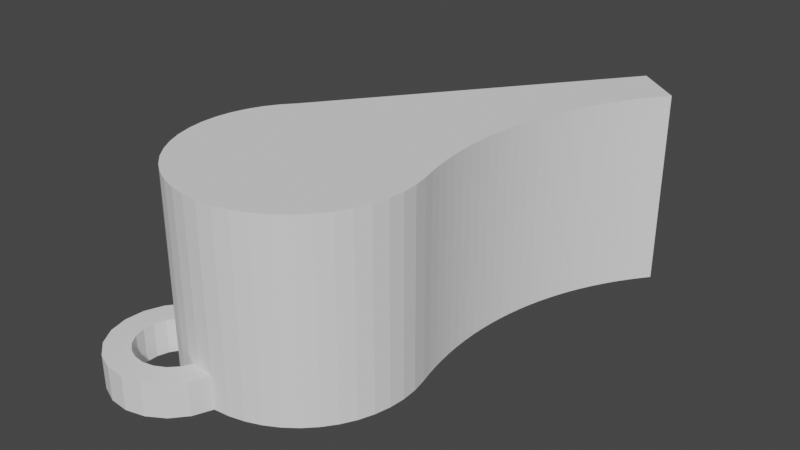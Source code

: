 # Source: Whistle.blend  (saved by Blender 3.6.11; exported with 4.5.12 LTS)
import bpy
from mathutils import Matrix  # noqa: F401  (used for matrix-valued properties, if any)

bpy.ops.wm.read_factory_settings(use_empty=True)
scene = bpy.context.scene
scene.name = 'Scene'

# ---- collections
col_collection = bpy.data.collections.new('Collection'); scene.collection.children.link(col_collection)

# ---- world
world_world = bpy.data.worlds.new('World'); scene.world = world_world
world_world.use_nodes = True; world_world.node_tree.nodes.clear()
_N = world_world.node_tree.nodes; _L = world_world.node_tree.links
n0 = _N.new('ShaderNodeOutputWorld'); n0.name = 'World Output'; n0.location = (300, 300)
n1 = _N.new('ShaderNodeBackground'); n1.name = 'Background'; n1.location = (10, 300)
n1.inputs[0].default_value = (0.05088, 0.05088, 0.05088, 1.0)
_L.new(n1.outputs[0], n0.inputs[0])
n0.is_active_output = True
world_world.color = (0.05088, 0.05088, 0.05088)
world_world.use_sun_shadow = False
world_world.sun_shadow_jitter_overblur = 0.0

# ---- meshes
me_whistle = bpy.data.meshes.new('whistle')
me_whistle.from_pydata([(8.782, 14.2, 10.26), (8.609, 13.1, -6.743), (8.609, 13.1, 10.26), (8.782, 14.2, -6.743), (8.396, 10.87, 10.26), (8.356, 9.753, -6.743), (8.356, 9.753, 10.26), (8.396, 10.87, -6.743), (10.29, 19.57, 10.26), (9.906, 18.52, -6.743), (9.906, 18.52, 10.26), (10.29, 19.57, -6.743), (9.56, 17.46, -6.743), (9.56, 17.46, 10.26), (9.258, 16.39, -6.743), (9.258, 16.39, 10.26), (11.19, 21.62, 10.26), (10.72, 20.61, -6.743), (10.72, 20.61, 10.26), (11.19, 21.62, -6.743), (-1.301, 3.557, -3.027), (-2.953, 3.021, -2.689), (-2.152, 2.774, -3.631), (-2.019, 3.779, -2.182), (13.73, 28.08, -5.243), (-1.494, 8.181, 8.757), (-1.494, 8.181, -5.243), (13.73, 28.08, 8.757), (13.46, 25.47, 10.26), (12.83, 24.54, -6.743), (12.83, 24.54, 10.26), (13.46, 25.47, -6.743), (12.25, 23.59, 10.26), (11.7, 22.62, -6.743), (11.7, 22.62, 10.26), (12.25, 23.59, -6.743), (-0.8107, 8.271, -5.243), (-0.8107, 8.271, 8.757), (8.481, 11.99, -6.743), (8.481, 11.99, 10.26), (8.998, 15.3, 10.26), (8.998, 15.3, -6.743), (14.81, 27.25, 10.26), (14.12, 26.37, -6.743), (14.12, 26.37, 10.26), (14.81, 27.25, -6.743), (8.36, 8.635, -6.743), (8.36, 8.635, 10.26), (8.409, 7.518, -6.743), (8.409, 7.518, 10.26), (8.502, 6.404, -6.743), (8.502, 6.404, 10.26), (8.639, 5.294, -6.743), (8.639, 5.294, 10.26), (8.82, 4.191, -6.743), (8.82, 4.191, 10.26), (2.134, -4.683, -1.786), (2.92, -3.473, -2.81), (1.914, -4.305, -2.828), (3.165, -3.895, -1.647), (9.044, 3.096, -6.743), (9.044, 3.096, 10.26), (9.312, 2.01, -6.743), (9.312, 2.01, 10.26), (9.578, 0.6406, -6.743), (9.578, 0.6406, 10.26), (9.651, -0.7524, -6.743), (9.651, -0.7524, 10.26), (8.716, -4.804, 10.26), (8.04, -6.024, -6.743), (8.04, -6.024, 10.26), (8.716, -4.804, -6.743), (9.53, -2.142, 10.26), (9.216, -3.502, -6.743), (9.216, -3.502, 10.26), (9.53, -2.142, -6.743), (2.099, -4.925, -0.6822), (3.126, -4.164, -0.4163), (-4.239, 0.8359, -3.209), (-5.024, -0.3738, -2.185), (-4.504, -0.4419, -3.186), (-4.819, 0.9121, -2.092), (4.419, 0.5793, 0.4918), (4.619, -0.4622, -0.7819), (4.584, -0.7041, 0.3217), (4.448, 0.7771, -0.4093), (3.928, 1.784, 0.602), (3.948, 1.923, -0.03523), (-0.4833, -5.17, -2.376), (0.9332, -5.192, -1.829), (0.7534, -4.884, -2.68), (-0.3562, -5.387, -1.774), (-4.642, 1.992, -0.625), (-5.14, 0.8115, -0.8767), (-4.311, 2.096, -1.883), (-0.9727, 4.24, -1.552), (-2.539, 3.847, -1.181), (-1.397, 4.296, -0.7349), (-3.71, 2.017, -3.039), (-3.533, 3.097, -1.572), (2.689, 3.096, -1.849), (1.582, 3.763, -1.911), (2.148, 3.442, -1.963), (1.03, 4.036, -1.695), (3.169, 2.748, -1.576), (0.5297, 4.244, -1.331), (3.555, 2.423, -1.163), (0.1154, 4.372, -0.8435), (3.821, 2.141, -0.6371), (-0.1851, 4.411, -0.2654), (-0.351, 4.359, 0.3636), (-0.371, 4.22, 1.001), (3.762, 1.732, 1.231), (-0.2439, 4.002, 1.603), (3.462, 1.771, 1.809), (0.02173, 3.72, 2.128), (3.047, 1.899, 2.297), (0.4077, 3.395, 2.542), (2.547, 2.107, 2.661), (0.8878, 3.047, 2.815), (1.995, 2.38, 2.876), (1.429, 2.701, 2.929), (-1.632, 4.222, 0.1547), (-3.439, 0.5889, -4.151), (-2.881, 1.761, -4.015), (7.2, -7.138, 10.26), (6.214, -8.125, -6.743), (6.214, -8.125, 10.26), (7.2, -7.138, -6.743), (3.879, -9.641, 10.26), (5.099, -8.965, -6.743), (3.879, -9.641, -6.743), (5.099, -8.965, 10.26), (-4.254, -9.783, 10.26), (-2.935, -10.24, -6.743), (-4.254, -9.783, -6.743), (-2.935, -10.24, 10.26), (-10.09, 1.672, -6.743), (-10.31, 0.2937, 10.26), (-10.31, 0.2937, -6.743), (-10.09, 1.672, 10.26), (-9.093, 4.27, -6.743), (-9.683, 3.006, 10.26), (-9.683, 3.006, -6.743), (-9.093, 4.27, 10.26), (-5.497, -9.15, 10.26), (-5.497, -9.15, -6.743), (-6.64, -8.349, 10.26), (-6.64, -8.349, -6.743), (1.217, -10.45, 10.26), (2.577, -10.14, -6.743), (1.217, -10.45, -6.743), (2.577, -10.14, 10.26), (-10.33, -1.101, -6.743), (-10.16, -2.486, 10.26), (-10.16, -2.486, -6.743), (-10.33, -1.101, 10.26), (-8.333, 5.44, -6.743), (-8.333, 5.44, 10.26), (-9.802, -3.834, -6.743), (-9.257, -5.118, -3.773), (-9.257, -5.118, -6.743), (-9.257, -5.118, 10.26), (-9.802, -3.834, 10.26), (-5.923, 6.309, 8.757), (-5.292, 6.742, -5.243), (-5.923, 6.309, -5.243), (-5.292, 6.742, 8.757), (-6.932, 5.351, 8.757), (-7.779, 4.248, -5.243), (-7.779, 4.248, 8.757), (-6.932, 5.351, -5.243), (-8.906, 1.716, 8.757), (-9.16, 0.3484, -5.243), (-9.16, 0.3484, 8.757), (-8.906, 1.716, -5.243), (-9.196, -1.042, -5.243), (-9.196, -1.042, 8.757), (-9.015, -2.42, -5.243), (-9.015, -2.42, 8.757), (-8.442, 3.026, 8.757), (-8.442, 3.026, -5.243), (-8.62, -3.753, -5.243), (-8.62, -3.753, 8.757), (-7.418, 6.493, -6.743), (-7.418, 6.493, 10.26), (-7.418, 6.493, -5.243), (-7.418, 6.493, 8.757), (-8.021, -5.009, -5.243), (-8.021, -5.009, 8.757), (-6.367, 5.887, 8.757), (-7.661, -7.398, 10.26), (-7.661, -7.398, -6.743), (-5.173, -8.01, 8.757), (-6.276, -7.163, -5.243), (-5.173, -8.01, -5.243), (-6.276, -7.163, 8.757), (4.084, -8.252, 8.757), (2.829, -8.851, -5.243), (4.084, -8.252, -5.243), (2.829, -8.851, 8.757), (7.748, -4.182, -5.243), (7.085, -5.404, 8.757), (7.085, -5.404, -5.243), (7.748, -4.182, 8.757), (-7.233, -6.155, -5.243), (-7.233, -6.155, 8.757), (8.212, -2.871, -5.243), (8.212, -2.871, 8.757), (8.466, -1.504, -5.243), (8.466, -1.504, 8.757), (8.502, -0.1143, -5.243), (8.502, -0.1143, 8.757), (8.321, 1.264, -5.243), (8.321, 1.264, 8.757), (5.582, 6.007, -5.243), (6.539, 4.999, 8.757), (6.539, 4.999, -5.243), (5.582, 6.007, 8.757), (4.479, 6.854, 8.757), (4.479, 6.854, -5.243), (7.926, 2.598, -5.243), (7.926, 2.598, 8.757), (-2.64, -9.137, 8.757), (-3.951, -8.673, -5.243), (-2.64, -9.137, -5.243), (-3.951, -8.673, 8.757), (-1.273, -9.391, 8.757), (-1.273, -9.391, -5.243), (5.23, -7.464, 8.757), (5.23, -7.464, -5.243), (3.257, 7.517, 8.757), (3.257, 7.517, -5.243), (0.5793, 8.235, -5.243), (0.5793, 8.235, 8.757), (1.495, -9.246, -5.243), (1.495, -9.246, 8.757), (6.238, -6.507, 8.757), (6.238, -6.507, -5.243), (7.327, 3.853, -5.243), (7.327, 3.853, 8.757), (0.1168, -9.427, -5.243), (0.1168, -9.427, 8.757), (1.947, 7.981, 8.757), (1.947, 7.981, -5.243), (-4.548, -3.309, -0.1362), (-0.3762, -5.527, -1.137), (-0.5421, -5.579, -0.5079), (-0.8425, -5.54, 0.07019), (-4.282, -3.591, 0.3894), (-1.257, -5.412, 0.5579), (-3.896, -3.916, 0.8028), (-1.757, -5.204, 0.9219), (-3.416, -4.264, 1.076), (-2.309, -4.93, 1.138), (-2.875, -4.61, 1.19), (0.3778, -4.486, -3.424), (1.454, -3.818, -3.739), (2.667, 2.435, -2.975), (1.901, 2.925, -3.136), (10.84, 30.29, -6.743), (11.94, 29.46, 8.757), (11.94, 29.46, -5.243), (10.84, 30.29, 10.26), (-3.194, -2.204, -4.177), (-3.786, -0.6636, -4.031), (-3.901, -1.91, -3.662), (-2.92, -1.023, -4.661), (-2.723, -3.548, -3.65), (-3.274, -3.275, -3.434), (-2.413, -2.591, -4.482), (-5.312, -0.4636, -1.095), (-5.179, 0.5417, 0.3542), (-5.346, -0.7058, 0.008615), (-0.1199, 1.844, -4.751), (-0.4351, 3.198, -3.657), (-1.186, 2.372, -4.334), (0.5208, 2.724, -4.031), (-2.827, 3.757, -0.09107), (-3.892, 2.727, 0.8739), (-3.854, 2.997, -0.357), (-2.861, 3.515, 1.013), (-4.683, 1.712, 0.6494), (4.399, -0.08447, -1.824), (4.268, 1.085, -1.261), (1.101, 3.378, -3.062), (0.3207, 3.765, -2.757), (2.406, -2.93, -3.825), (1.501, 2.168, -4.122), (-5.146, -1.747, -1.265), (-5.175, -1.945, -0.364), (2.02, 0.5557, -4.632), (0.9735, 1.224, -4.852), (2.439, 1.569, -3.924), (-1.964, -1.498, -5.035), (-2.472, 0.1873, -4.854), (-1.478, -0.3057, -5.243), (-1.473, -0.4792, -5.243), (-1.881, 1.345, -4.743), (-0.7771, 0.7981, -5.174), (-1.223, -0.009521, -5.243), (3.915, -3.16, -0.1483), (3.955, -2.88, -1.423), (4.092, -2.08, 1.319), (3.583, -3.264, 1.11), (4.413, -1.979, 0.1034), (-0.7489, -4.888, -2.902), (-4.912, -1.674, -2.155), (2.806, -4.265, 0.799), (-3.775, -3.067, -3.07), (3.346, 1.944, -2.588), (-1.615, -4.215, -3.588), (-1.613, -3.045, -4.556), (-2.156, -3.869, -3.702), (-0.847, -3.534, -4.394), (-4.089, 10.83, -5.243), (-4.089, 10.83, 8.757), (-1.908, 9.157, -5.243), (-1.908, 9.157, 8.757), (-0.984, -2.053, -5.126), (-0.6655, -1.535, -5.243), (-0.3866, 4.059, -2.242), (-1.494, 9.697, 8.757), (-2.584, 10.53, -5.243), (-1.494, 9.697, -5.243), (-2.584, 10.53, 8.757), (-4.655, -2.951, -1.375), (-4.675, -3.091, -0.7381), (-4.489, -2.9, -2.004), (-4.487, -1.729, -2.972), (-4.189, -2.939, -2.582), (-0.03833, 0.3794, -5.243), (0.4077, 0.248, -5.243), (0.5277, 0.04639, -5.243), (0.3018, -1.354, -5.243), (-1.66, 4.024, 1.056), (4.206, -1.288, -2.29), (4.451, -1.709, -1.128), (-1.135, -4.563, -3.315), (-0.04614, -2.652, -4.928), (-4.995, -2.253, 0.4872), (-1.481, 3.716, 1.907), (-1.105, 3.318, 2.65), (-2.641, 3.138, 2.055), (-2.181, 2.65, 2.965), (-4.428, 1.276, 1.853), (-4.933, 0.1206, 1.517), (-4.666, -1.571, 1.961), (-4.619, -2.651, 1.23), (-5.126, -1.083, 1.051), (-3.647, 2.305, 2.037), (-3.998, -2.135, 2.677), (-4.073, -3.112, 1.815), (-3.897, 0.7136, 2.904), (-3.674, -1.052, 3.331), (-4.42, -0.4231, 2.532), (-3.125, 0.0625, 3.731), (-1.513, 2.086, 3.681), (-0.5591, 2.858, 3.235), (-3.166, -2.737, 3.151), (-3.395, -3.603, 2.201), (-2.747, -1.724, 3.859), (-2.388, 1.133, 3.851), (-2.165, -0.6328, 4.277), (-1.46, 0.4614, 4.378), (-0.6812, 1.484, 4.154), (-3.134, 1.762, 3.052), (0.1199, 2.366, 3.621), (-1.082, -1.325, 4.506), (-0.4143, -0.207, 4.599), (-1.048, -4.933, 1.984), (-1.828, -4.546, 2.289), (-2.629, -4.092, 2.363), (-2.228, -3.336, 3.348), (-0.6073, -3.011, 3.978), (-0.2921, -4.365, 2.884), (-1.248, -3.891, 3.257), (0.4589, -3.54, 3.561), (0.6791, -0.8264, 4.497), (1.154, -2.513, 3.969), (0.04993, -1.966, 4.401), (1.745, -1.355, 4.081), (1.237, 0.3296, 4.261), (2.193, -0.1443, 3.888), (0.2568, 0.885, 4.352), (0.8856, 1.877, 3.783), (1.425, -3.942, 2.858), (0.5742, -4.725, 2.253), (-1.701, -2.392, 4.079), (1.686, 1.423, 3.708), (2.466, 1.036, 3.403), (-0.3406, -5.227, 1.469), (2.154, -2.929, 3.241), (2.711, -1.757, 3.378), (3.059, -0.5044, 3.257), (3.174, 0.7424, 2.889), (2.226, -4.189, 1.916), (1.292, -4.947, 1.409), (2.983, -3.185, 2.266), (3.512, -2.004, 2.435), (3.777, -0.7261, 2.413), (4.185, 0.5059, 1.381), (4.297, -0.7942, 1.411), (3.76, 0.5615, 2.199), (0.6703, -5.463, -0.03841), (0.9048, -5.39, -0.928), (1.812, -5.015, 0.4073), (3.693, -0.7449, -3.306), (3.939, 0.4028, -2.735), (0.2455, -5.408, 0.7791), (1.438, -0.5352, -5.051), (3.701, -2.444, -2.626), (3.17, -1.882, -3.678), (-0.1681, -4.026, -4.008), (3.892, 1.483, -2.004), (0.7332, -1.629, -5.152), (0.7854, -3.254, -4.455), (2.947, -0.116, -4.104), (2.398, -1.23, -4.504), (1.661, -2.301, -4.624), (3.271, 0.9668, -3.451), (-8.538, -6.314, 10.26), (-1.566, -10.5, 10.26), (-0.1725, -10.58, 10.26), (-8.01, -6.966, -3.773), (-8.563, -7.792, -6.743), (-8.563, -7.792, -3.773), (-8.01, -6.966, -6.743), (-8.562, -10.69, -3.773), (-8.009, -11.51, -6.743), (-8.009, -11.51, -3.773), (-8.562, -10.69, -6.743), (-6.321, -12.52, -3.773), (-7.24, -12.14, -6.743), (-6.321, -12.52, -6.743), (-7.24, -12.14, -3.773), (-8.852, -8.742, -3.773), (-8.852, -9.736, -6.743), (-8.852, -9.736, -3.773), (-8.852, -8.742, -6.743), (-5.332, -12.61, -3.773), (-5.332, -12.61, -6.743), (-10.64, -11.43, -6.743), (-10.96, -8.052, -6.743), (-11.06, -9.767, -6.743), (-10.34, -6.451, -6.743), (-9.72, -12.88, -6.743), (-8.402, -13.98, -6.743), (-6.811, -14.63, -6.743), (-5.098, -14.76, -6.743), (-4.358, -12.41, -6.743), (-3.429, -14.35, -6.743), (-3.484, -11.94, -6.743), (-2.785, -11.24, -6.743), (-1.963, -13.46, -6.743), (-2.322, -10.36, -6.743), (-0.8414, -12.16, -6.743), (-0.1725, -10.58, -6.743), (-4.358, -12.41, -3.773), (-3.484, -11.94, -3.773), (-2.785, -11.24, -3.773), (-2.322, -10.36, -3.773), (-8.402, -13.98, -3.773), (-6.811, -14.63, -3.773), (-3.429, -14.35, -3.773), (-1.963, -13.46, -3.773), (-10.64, -11.43, -3.773), (-11.06, -9.767, -3.773), (-10.96, -8.052, -3.773), (-10.34, -6.451, -3.773), (-9.72, -12.88, -3.773), (-0.8414, -12.16, -3.773), (-8.538, -6.314, -3.773), (-5.098, -14.76, -3.773), (-1.566, -10.5, -3.773), (-1.253, -10.52, -3.773), (-0.1725, -10.58, -3.773)], [], [(0, 1, 2), (1, 0, 3), (4, 5, 6), (5, 4, 7), (8, 9, 10), (9, 8, 11), (10, 12, 13), (12, 10, 9), (13, 14, 15), (14, 13, 12), (16, 17, 18), (17, 16, 19), (20, 21, 22), (21, 20, 23), (24, 25, 26), (25, 24, 27), (28, 29, 30), (29, 28, 31), (32, 33, 34), (33, 32, 35), (25, 36, 26), (36, 25, 37), (2, 38, 39), (38, 2, 1), (40, 3, 0), (3, 40, 41), (15, 41, 40), (41, 15, 14), (18, 11, 8), (11, 18, 17), (42, 43, 44), (43, 42, 45), (39, 7, 4), (7, 39, 38), (6, 46, 47), (46, 6, 5), (47, 48, 49), (48, 47, 46), (49, 50, 51), (50, 49, 48), (34, 19, 16), (19, 34, 33), (44, 31, 28), (31, 44, 43), (51, 52, 53), (52, 51, 50), (53, 54, 55), (54, 53, 52), (30, 35, 32), (35, 30, 29), (56, 57, 58), (57, 56, 59), (55, 60, 61), (60, 55, 54), (61, 62, 63), (62, 61, 60), (63, 64, 65), (64, 63, 62), (65, 66, 67), (66, 65, 64), (68, 69, 70), (69, 68, 71), (72, 73, 74), (73, 72, 75), (67, 75, 72), (75, 67, 66), (74, 71, 68), (71, 74, 73), (76, 59, 56), (59, 76, 77), (78, 79, 80), (79, 78, 81), (82, 83, 84), (83, 82, 85), (86, 85, 82), (85, 86, 87), (88, 89, 90), (89, 88, 91), (81, 92, 93), (92, 81, 94), (95, 96, 23), (96, 95, 97), (21, 94, 98), (94, 21, 99), (100, 101, 102), (101, 100, 103), (103, 100, 104), (103, 104, 105), (105, 104, 106), (105, 106, 107), (107, 106, 108), (107, 108, 109), (109, 108, 87), (109, 87, 110), (110, 87, 86), (110, 86, 111), (111, 86, 112), (111, 112, 113), (113, 112, 114), (113, 114, 115), (115, 114, 116), (115, 116, 117), (117, 116, 118), (117, 118, 119), (119, 118, 120), (119, 120, 121), (109, 122, 97), (122, 109, 110), (98, 81, 78), (81, 98, 94), (107, 97, 95), (97, 107, 109), (123, 98, 78), (98, 123, 124), (125, 126, 127), (126, 125, 128), (129, 130, 131), (130, 129, 132), (133, 134, 135), (134, 133, 136), (70, 128, 125), (128, 70, 69), (137, 138, 139), (138, 137, 140), (132, 126, 130), (126, 132, 127), (141, 142, 143), (142, 141, 144), (145, 135, 146), (135, 145, 133), (147, 146, 148), (146, 147, 145), (149, 150, 151), (150, 149, 152), (153, 154, 155), (154, 153, 156), (139, 156, 153), (156, 139, 138), (157, 144, 141), (144, 157, 158), (159, 160, 161), (160, 159, 162), (162, 159, 163), (164, 165, 166), (165, 164, 167), (168, 169, 170), (169, 168, 171), (143, 140, 137), (140, 143, 142), (172, 173, 174), (173, 172, 175), (174, 176, 177), (176, 174, 173), (177, 178, 179), (178, 177, 176), (155, 163, 159), (163, 155, 154), (152, 131, 150), (131, 152, 129), (180, 175, 172), (175, 180, 181), (179, 182, 183), (182, 179, 178), (184, 158, 157), (158, 184, 185), (185, 184, 186), (185, 186, 187), (170, 181, 180), (181, 170, 169), (183, 188, 189), (188, 183, 182), (168, 166, 171), (166, 168, 164), (164, 168, 190), (191, 148, 192), (148, 191, 147), (193, 194, 195), (194, 193, 196), (197, 198, 199), (198, 197, 200), (201, 202, 203), (202, 201, 204), (189, 205, 206), (205, 189, 188), (206, 194, 196), (194, 206, 205), (207, 204, 201), (204, 207, 208), (209, 208, 207), (208, 209, 210), (211, 210, 209), (210, 211, 212), (213, 212, 211), (212, 213, 214), (215, 216, 217), (216, 215, 218), (219, 215, 220), (215, 219, 218), (221, 214, 213), (214, 221, 222), (223, 224, 225), (224, 223, 226), (227, 225, 228), (225, 227, 223), (226, 195, 224), (195, 226, 193), (229, 199, 230), (199, 229, 197), (231, 220, 232), (220, 231, 219), (37, 233, 36), (233, 37, 234), (200, 235, 198), (235, 200, 236), (203, 237, 238), (237, 203, 202), (239, 222, 221), (222, 239, 240), (236, 241, 235), (241, 236, 242), (243, 232, 244), (232, 243, 231), (217, 240, 239), (240, 217, 216), (234, 244, 233), (244, 234, 243), (237, 230, 238), (230, 237, 229), (245, 91, 88), (91, 245, 246), (246, 245, 247), (247, 245, 248), (248, 245, 249), (248, 249, 250), (250, 249, 251), (250, 251, 252), (252, 251, 253), (252, 253, 254), (254, 253, 255), (242, 228, 241), (228, 242, 227), (256, 58, 257), (58, 256, 90), (258, 102, 259), (102, 258, 100), (45, 24, 260), (24, 45, 42), (24, 42, 27), (27, 42, 261), (260, 262, 263), (262, 260, 24), (263, 262, 261), (263, 261, 42), (264, 265, 266), (265, 264, 267), (23, 99, 21), (99, 23, 96), (268, 264, 269), (264, 268, 270), (271, 272, 273), (272, 271, 93), (274, 275, 276), (275, 274, 277), (278, 279, 280), (279, 278, 281), (93, 282, 272), (282, 93, 92), (85, 283, 83), (283, 85, 284), (94, 280, 92), (280, 94, 99), (285, 275, 277), (275, 285, 286), (257, 57, 287), (57, 257, 58), (259, 277, 288), (277, 259, 285), (289, 273, 290), (273, 289, 271), (291, 288, 292), (288, 291, 293), (294, 295, 267), (295, 294, 296), (296, 294, 297), (292, 277, 274), (277, 292, 288), (101, 286, 285), (286, 101, 103), (296, 298, 295), (298, 296, 299), (299, 296, 300), (301, 59, 77), (59, 301, 302), (299, 276, 298), (276, 299, 274), (303, 301, 304), (301, 303, 305), (306, 90, 256), (90, 306, 88), (307, 271, 289), (271, 307, 79), (304, 77, 308), (77, 304, 301), (309, 264, 266), (264, 309, 269), (270, 267, 264), (267, 270, 294), (104, 258, 310), (258, 104, 100), (311, 312, 313), (312, 311, 314), (22, 98, 124), (98, 22, 21), (260, 186, 184), (186, 260, 315), (315, 260, 316), (316, 185, 187), (185, 316, 263), (263, 316, 260), (316, 317, 315), (317, 316, 318), (312, 294, 270), (294, 312, 319), (102, 285, 259), (285, 102, 101), (319, 297, 294), (297, 319, 320), (286, 20, 275), (20, 286, 321), (322, 323, 324), (323, 322, 325), (322, 317, 318), (317, 322, 324), (261, 323, 325), (323, 261, 262), (96, 280, 99), (280, 96, 278), (326, 290, 327), (290, 326, 289), (267, 123, 265), (123, 267, 295), (328, 289, 326), (289, 328, 307), (293, 259, 288), (259, 293, 258), (329, 328, 330), (328, 329, 307), (123, 80, 265), (80, 123, 78), (87, 284, 85), (284, 87, 108), (36, 296, 26), (296, 36, 300), (300, 36, 331), (331, 36, 233), (331, 233, 332), (332, 233, 333), (315, 165, 186), (165, 315, 195), (195, 315, 224), (224, 315, 317), (224, 317, 225), (225, 317, 228), (228, 317, 296), (296, 317, 26), (26, 317, 324), (228, 296, 297), (228, 297, 320), (228, 320, 241), (241, 320, 334), (241, 334, 235), (235, 334, 333), (235, 333, 233), (235, 233, 244), (235, 244, 198), (198, 244, 232), (198, 232, 199), (199, 232, 220), (199, 220, 230), (230, 220, 215), (230, 215, 238), (238, 215, 217), (238, 217, 203), (203, 217, 239), (203, 239, 201), (201, 239, 221), (201, 221, 207), (207, 221, 213), (207, 213, 209), (209, 213, 211), (262, 324, 323), (324, 262, 26), (26, 262, 24), (173, 178, 176), (178, 173, 175), (178, 175, 182), (182, 175, 181), (182, 181, 188), (188, 181, 169), (188, 169, 205), (205, 169, 171), (205, 171, 194), (194, 171, 166), (194, 166, 195), (195, 166, 165), (92, 279, 282), (279, 92, 280), (122, 281, 278), (281, 122, 335), (295, 124, 123), (124, 295, 298), (83, 336, 337), (336, 83, 283), (298, 22, 124), (22, 298, 276), (321, 23, 20), (23, 321, 95), (90, 56, 58), (56, 90, 89), (266, 330, 309), (330, 266, 329), (268, 311, 313), (311, 268, 269), (311, 269, 338), (338, 269, 309), (338, 309, 306), (306, 309, 330), (306, 330, 88), (88, 330, 328), (88, 328, 245), (245, 328, 326), (245, 326, 327), (275, 22, 276), (22, 275, 20), (103, 321, 286), (321, 103, 105), (314, 319, 312), (319, 314, 339), (80, 307, 329), (307, 80, 79), (105, 95, 321), (95, 105, 107), (327, 340, 245), (340, 327, 290), (113, 335, 111), (335, 113, 341), (342, 343, 341), (343, 342, 344), (272, 345, 346), (345, 272, 282), (340, 347, 348), (347, 340, 349), (335, 343, 281), (343, 335, 341), (245, 348, 249), (348, 245, 340), (281, 350, 279), (350, 281, 343), (348, 351, 352), (351, 348, 347), (353, 354, 355), (354, 353, 356), (349, 355, 347), (355, 349, 346), (342, 357, 344), (357, 342, 358), (117, 342, 115), (342, 117, 358), (352, 359, 360), (359, 352, 351), (290, 349, 340), (349, 290, 273), (347, 354, 351), (354, 347, 355), (354, 359, 351), (359, 354, 361), (362, 363, 356), (363, 362, 364), (357, 364, 362), (364, 357, 365), (344, 362, 366), (362, 344, 357), (358, 365, 357), (365, 358, 367), (356, 361, 354), (361, 356, 363), (282, 350, 345), (350, 282, 279), (110, 335, 122), (335, 110, 111), (346, 353, 355), (353, 346, 345), (345, 366, 353), (366, 345, 350), (273, 346, 349), (346, 273, 272), (343, 366, 350), (366, 343, 344), (249, 352, 251), (352, 249, 348), (366, 356, 353), (356, 366, 362), (251, 360, 253), (360, 251, 352), (115, 341, 113), (341, 115, 342), (364, 368, 363), (368, 364, 369), (254, 370, 252), (370, 254, 371), (359, 372, 360), (372, 359, 373), (374, 375, 376), (375, 374, 377), (371, 375, 370), (375, 371, 376), (378, 379, 380), (379, 378, 381), (255, 371, 254), (371, 255, 372), (382, 381, 378), (381, 382, 383), (367, 384, 365), (384, 367, 385), (375, 386, 387), (386, 375, 377), (361, 373, 359), (373, 361, 388), (360, 255, 253), (255, 360, 372), (119, 385, 367), (385, 119, 121), (119, 358, 117), (358, 119, 367), (365, 369, 364), (369, 365, 384), (389, 383, 382), (383, 389, 390), (252, 391, 250), (391, 252, 370), (121, 389, 385), (389, 121, 120), (120, 390, 389), (390, 120, 118), (370, 387, 391), (387, 370, 375), (363, 388, 361), (388, 363, 368), (379, 386, 377), (386, 379, 392), (388, 376, 373), (376, 388, 374), (369, 380, 368), (380, 369, 378), (385, 382, 384), (382, 385, 389), (383, 393, 381), (393, 383, 394), (381, 392, 379), (392, 381, 393), (390, 394, 383), (394, 390, 395), (368, 374, 388), (374, 368, 380), (372, 376, 371), (376, 372, 373), (380, 377, 374), (377, 380, 379), (384, 378, 369), (378, 384, 382), (387, 396, 397), (396, 387, 386), (398, 303, 304), (303, 398, 399), (400, 401, 402), (401, 400, 403), (403, 112, 401), (112, 403, 114), (404, 76, 405), (76, 404, 406), (283, 407, 336), (407, 283, 408), (250, 409, 248), (409, 250, 391), (248, 404, 247), (404, 248, 409), (118, 395, 390), (395, 118, 116), (409, 406, 404), (406, 409, 397), (393, 400, 399), (400, 393, 394), (396, 304, 308), (304, 396, 398), (247, 405, 246), (405, 247, 404), (333, 292, 332), (292, 333, 410), (292, 410, 291), (313, 270, 268), (270, 313, 312), (411, 287, 57), (287, 411, 412), (338, 256, 413), (256, 338, 306), (393, 398, 392), (398, 393, 399), (108, 414, 284), (414, 108, 106), (391, 397, 409), (397, 391, 387), (406, 77, 76), (77, 406, 308), (386, 398, 396), (398, 386, 392), (395, 114, 403), (114, 395, 116), (394, 403, 400), (403, 394, 395), (397, 308, 406), (308, 397, 396), (339, 320, 319), (320, 339, 334), (334, 339, 415), (284, 408, 283), (408, 284, 414), (336, 412, 411), (412, 336, 407), (302, 57, 59), (57, 302, 411), (256, 416, 413), (416, 256, 257), (399, 402, 303), (402, 399, 400), (412, 417, 418), (417, 412, 407), (419, 410, 415), (410, 419, 418), (418, 291, 410), (291, 418, 417), (97, 278, 96), (278, 97, 122), (337, 411, 302), (411, 337, 336), (287, 418, 419), (418, 287, 412), (331, 274, 299), (274, 331, 292), (292, 331, 332), (405, 56, 89), (56, 405, 76), (414, 420, 408), (420, 414, 310), (84, 337, 305), (337, 84, 83), (401, 84, 402), (84, 401, 82), (257, 419, 416), (419, 257, 287), (311, 413, 314), (413, 311, 338), (413, 339, 314), (339, 413, 416), (416, 415, 339), (415, 416, 419), (79, 93, 271), (93, 79, 81), (91, 405, 89), (405, 91, 246), (305, 302, 301), (302, 305, 337), (402, 305, 303), (305, 402, 84), (310, 293, 420), (293, 310, 258), (408, 417, 407), (417, 408, 420), (106, 310, 414), (310, 106, 104), (112, 82, 401), (82, 112, 86), (265, 329, 266), (329, 265, 80), (417, 293, 291), (293, 417, 420), (167, 186, 165), (186, 167, 187), (179, 174, 177), (174, 179, 172), (172, 179, 183), (172, 183, 180), (180, 183, 189), (180, 189, 170), (170, 189, 206), (170, 206, 168), (168, 206, 196), (168, 196, 190), (190, 196, 164), (164, 196, 193), (164, 193, 167), (167, 316, 187), (316, 167, 193), (316, 193, 226), (316, 226, 318), (318, 226, 223), (318, 223, 227), (318, 227, 25), (25, 227, 37), (37, 227, 242), (37, 242, 234), (234, 242, 236), (234, 236, 243), (243, 236, 200), (243, 200, 231), (231, 200, 197), (231, 197, 219), (219, 197, 229), (219, 229, 218), (218, 229, 237), (218, 237, 216), (216, 237, 202), (216, 202, 240), (240, 202, 204), (240, 204, 222), (222, 204, 208), (222, 208, 214), (214, 208, 210), (214, 210, 212), (25, 322, 318), (322, 25, 27), (322, 27, 261), (261, 325, 322), (138, 154, 156), (154, 138, 140), (154, 140, 163), (163, 140, 142), (163, 142, 162), (162, 142, 144), (162, 144, 421), (421, 144, 158), (421, 158, 191), (191, 158, 185), (191, 185, 147), (147, 185, 263), (147, 263, 145), (145, 263, 133), (133, 263, 136), (136, 263, 422), (422, 263, 423), (423, 263, 149), (149, 263, 152), (152, 263, 129), (129, 263, 132), (132, 263, 2), (132, 2, 39), (132, 39, 127), (127, 39, 4), (127, 4, 125), (125, 4, 6), (125, 6, 70), (2, 263, 0), (0, 263, 40), (40, 263, 15), (15, 263, 13), (13, 263, 10), (10, 263, 8), (8, 263, 18), (18, 263, 16), (16, 263, 34), (34, 263, 32), (32, 263, 30), (30, 263, 28), (28, 263, 44), (44, 263, 42), (70, 47, 68), (47, 70, 6), (68, 47, 49), (68, 49, 51), (68, 51, 53), (68, 53, 55), (68, 55, 74), (74, 55, 61), (74, 61, 63), (74, 63, 72), (72, 63, 65), (72, 65, 67), (424, 425, 426), (425, 424, 427), (428, 429, 430), (429, 428, 431), (432, 433, 434), (433, 432, 435), (436, 437, 438), (437, 436, 439), (426, 439, 436), (439, 426, 425), (438, 431, 428), (431, 438, 437), (440, 434, 441), (434, 440, 432), (442, 443, 444), (443, 442, 445), (445, 442, 446), (445, 446, 161), (161, 446, 437), (437, 446, 447), (161, 437, 141), (141, 437, 439), (437, 447, 431), (431, 447, 429), (429, 447, 448), (429, 448, 433), (433, 448, 434), (434, 448, 449), (434, 449, 441), (441, 449, 450), (450, 449, 451), (450, 451, 452), (452, 451, 453), (453, 451, 454), (453, 454, 455), (69, 46, 5), (46, 69, 71), (46, 71, 48), (48, 71, 50), (50, 71, 52), (52, 71, 54), (54, 71, 73), (54, 73, 60), (60, 73, 62), (62, 73, 75), (62, 75, 64), (64, 75, 66), (439, 157, 141), (157, 439, 425), (157, 425, 427), (157, 427, 184), (184, 427, 192), (184, 192, 148), (184, 148, 260), (260, 148, 146), (260, 146, 135), (260, 135, 134), (260, 134, 455), (260, 455, 454), (260, 454, 456), (260, 456, 457), (260, 457, 151), (260, 151, 150), (260, 150, 131), (260, 131, 130), (260, 130, 1), (1, 130, 38), (38, 130, 126), (38, 126, 7), (7, 126, 128), (7, 128, 5), (5, 128, 69), (260, 1, 3), (260, 3, 41), (260, 41, 14), (260, 14, 12), (260, 12, 9), (260, 9, 11), (260, 11, 17), (260, 17, 19), (260, 19, 33), (260, 33, 35), (260, 35, 29), (260, 29, 31), (260, 31, 43), (260, 43, 45), (155, 139, 153), (139, 155, 137), (137, 155, 159), (137, 159, 143), (143, 159, 161), (143, 161, 141), (435, 429, 433), (429, 435, 430), (458, 441, 450), (441, 458, 440), (459, 450, 452), (450, 459, 458), (453, 459, 452), (459, 453, 460), (455, 460, 453), (460, 455, 461), (462, 448, 447), (448, 462, 463), (464, 454, 451), (454, 464, 465), (444, 466, 442), (466, 444, 467), (445, 468, 443), (468, 445, 469), (442, 470, 446), (470, 442, 466), (471, 454, 465), (454, 471, 456), (161, 469, 445), (469, 161, 160), (470, 447, 446), (447, 470, 462), (443, 467, 444), (467, 443, 468), (472, 436, 160), (436, 472, 426), (426, 472, 424), (468, 466, 467), (466, 468, 469), (466, 469, 470), (470, 469, 160), (470, 160, 438), (470, 438, 462), (438, 160, 436), (462, 438, 428), (462, 428, 430), (462, 430, 463), (463, 430, 435), (463, 435, 432), (463, 432, 473), (473, 432, 440), (473, 440, 458), (473, 458, 464), (464, 458, 459), (464, 459, 460), (464, 460, 465), (465, 460, 461), (465, 461, 474), (465, 474, 471), (471, 474, 475), (471, 475, 476), (473, 451, 449), (451, 473, 464), (463, 449, 448), (449, 463, 473), (160, 421, 472), (421, 160, 162), (134, 461, 455), (461, 134, 136), (461, 136, 474), (474, 136, 422), (427, 191, 192), (191, 427, 424), (191, 424, 421), (421, 424, 472), (422, 475, 474), (475, 422, 476), (476, 422, 423), (476, 456, 471), (456, 476, 457), (476, 151, 457), (151, 476, 149), (149, 476, 423), (331, 299, 300), (415, 333, 334), (333, 415, 410)])
me_whistle.update()

# ---- objects
ob_whistle = bpy.data.objects.new('whistle', me_whistle)

# ---- transforms, parenting, visibility, modifiers, constraints
ob_whistle.location = (1859.0, 3583.0, 6.743)

# ---- collection membership
col_collection.objects.link(ob_whistle)

# ---- scene / render settings (as saved in the file)
scene.frame_start = 1; scene.frame_end = 250; scene.frame_set(1)
scene.render.engine = 'BLENDER_EEVEE_NEXT'
scene.cycles.sampling_pattern = 'TABULATED_SOBOL'
scene.view_settings.view_transform = 'Filmic'
bpy.context.view_layer.update()

# ---- added for rendering (the .blend has no active camera and no usable light): camera, sun
cam_auto = bpy.data.cameras.new('AutoCamera')
cam_auto.lens = 50.0
cam_auto.sensor_width = 36.0
cam_auto.clip_end = 1000.0
ob_auto_camera = bpy.data.objects.new('AutoCamera', cam_auto)
scene.collection.objects.link(ob_auto_camera)
ob_auto_camera.location = (1911.53, 3530.35, 48.9613)
ob_auto_camera.rotation_euler = (1.09748, -7.21219e-08, 0.694738)
scene.camera = ob_auto_camera
light_auto_sun = bpy.data.lights.new('AutoSun', 'SUN')
light_auto_sun.energy = 3.0
light_auto_sun.angle = 0.0523599
ob_auto_sun = bpy.data.objects.new('AutoSun', light_auto_sun)
scene.collection.objects.link(ob_auto_sun)
ob_auto_sun.rotation_euler = (0.872665, 0.174533, 0.523599)
bpy.context.view_layer.update()

